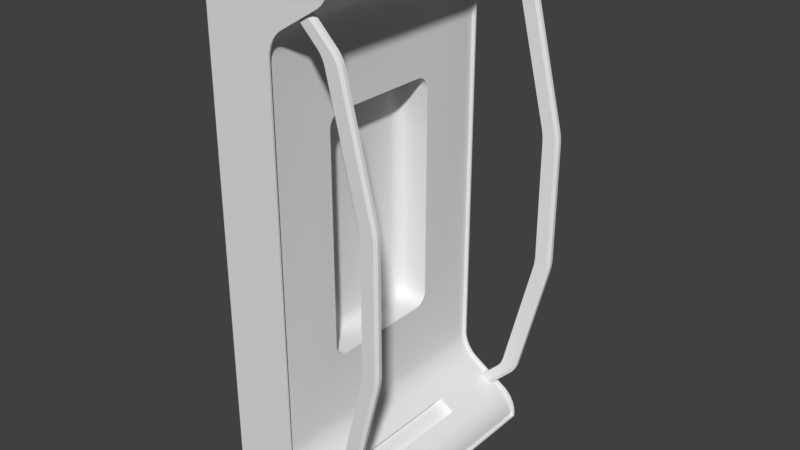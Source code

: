 # Source: LaboratoryWall.blend  (saved by Blender 2.78.0; exported with 4.5.12 LTS)
import bpy
from mathutils import Matrix  # noqa: F401  (used for matrix-valued properties, if any)

bpy.ops.wm.read_factory_settings(use_empty=True)
scene = bpy.context.scene
scene.name = 'Scene'

# ---- collections
col_collection_1 = bpy.data.collections.new('Collection 1'); scene.collection.children.link(col_collection_1)

# ---- materials (node trees are filled in below, after node groups)
mat_material = bpy.data.materials.new('Material')
mat_material.alpha_threshold = 0.0
mat_material.use_transparent_shadow = False
mat_material.roughness = 0.5
mat_material.line_color = (0.0, 0.0, 0.0, 1.0)

# ---- material node trees

# ---- world
world_world = bpy.data.worlds.new('World'); scene.world = world_world
world_world.color = (0.05088, 0.05088, 0.05088)
world_world.use_sun_shadow = False
world_world.sun_shadow_jitter_overblur = 0.0
world_world.cycles.sampling_method = 'MANUAL'

# ---- meshes
me_cube_002 = bpy.data.meshes.new('Cube.002')
me_cube_002.from_pydata([(-1.1, 0.1, -4.0), (-0.8293, 0.05, -4.0), (-0.8293, -0.05, -4.0), (-1.1, -0.1, -4.0), (-0.8293, 0.05, 4.0), (-1.1, 0.1, 4.0), (-1.1, -0.1, 4.0), (-0.8293, -0.05, 4.0), (0.65, -0.05, 0.901), (0.6245, -0.05, 1.108), (0.5, -0.1, 1.0), (0.6481, -0.05, 0.9491), (0.6425, -0.05, 1.005), (0.6343, -0.05, 1.061), (0.6245, 0.05, 1.108), (0.65, 0.05, 0.901), (0.5, 0.1, 1.0), (0.6343, 0.05, 1.061), (0.6425, 0.05, 1.005), (0.6481, 0.05, 0.9491), (0.3757, -0.1, 1.097), (0.4, -0.1, 0.9), (0.4999, -0.1, 1.0), (0.385, -0.1, 1.052), (0.3929, -0.1, 0.9991), (0.3982, -0.1, 0.9457), (0.4, 0.1, 0.9), (0.3757, 0.1, 1.097), (0.4999, 0.1, 1.0), (0.3982, 0.1, 0.9457), (0.3929, 0.1, 0.9991), (0.385, 0.1, 1.052), (0.06619, 0.05, 3.105), (0.1722, 0.05, 2.917), (0.0, 0.1, 3.0), (0.09855, 0.05, 3.066), (0.13, 0.05, 3.017), (0.1558, 0.05, 2.965), (-0.07575, 0.1, 2.903), (-0.1707, 0.1, 3.071), (0.0, 0.1, 3.0), (-0.09041, 0.1, 2.945), (-0.1136, 0.1, 2.992), (-0.1418, 0.1, 3.036), (-0.1707, -0.1, 3.071), (-0.07575, -0.1, 2.903), (0.0, -0.1, 3.0), (-0.1418, -0.1, 3.036), (-0.1136, -0.1, 2.992), (-0.09041, -0.1, 2.945), (0.1722, -0.05, 2.917), (0.06619, -0.05, 3.105), (0.0, -0.1, 3.0), (0.1558, -0.05, 2.965), (0.13, -0.05, 3.017), (0.09855, -0.05, 3.066), (0.4, -0.1, -0.9), (0.3757, -0.1, -1.097), (0.5, -0.1, -1.0), (0.3982, -0.1, -0.9457), (0.3929, -0.1, -0.9991), (0.385, -0.1, -1.052), (0.3757, 0.1, -1.097), (0.4, 0.1, -0.9), (0.5, 0.1, -1.0), (0.385, 0.1, -1.052), (0.3929, 0.1, -0.9991), (0.3982, 0.1, -0.9457), (0.6245, -0.05, -1.108), (0.65, -0.05, -0.901), (0.5, -0.1, -1.0), (0.6343, -0.05, -1.061), (0.6425, -0.05, -1.005), (0.6481, -0.05, -0.9491), (0.65, 0.05, -0.901), (0.6245, 0.05, -1.108), (0.5, 0.1, -1.0), (0.6481, 0.05, -0.9491), (0.6425, 0.05, -1.005), (0.6343, 0.05, -1.061), (-0.1707, 0.1, -3.071), (-0.07575, 0.1, -2.903), (0.0, 0.1, -3.0), (-0.1418, 0.1, -3.036), (-0.1136, 0.1, -2.992), (-0.09041, 0.1, -2.945), (0.1722, 0.05, -2.917), (0.06619, 0.05, -3.105), (0.0, 0.1, -3.0), (0.1558, 0.05, -2.965), (0.13, 0.05, -3.017), (0.09855, 0.05, -3.066), (0.06619, -0.05, -3.105), (0.1722, -0.05, -2.917), (0.0, -0.1, -3.0), (0.09855, -0.05, -3.066), (0.13, -0.05, -3.017), (0.1558, -0.05, -2.965), (-0.07575, -0.1, -2.903), (-0.1707, -0.1, -3.071), (0.0, -0.1, -3.0), (-0.09041, -0.1, -2.945), (-0.1136, -0.1, -2.992), (-0.1418, -0.1, -3.036), (-0.9, -0.1, -4.0), (-0.9, 0.1, -4.0), (-0.9, 0.1, 4.0), (-0.9, -0.1, 4.0), (0.6, -0.1, 0.9), (0.5982, -0.1, 0.9457), (0.5929, -0.1, 0.9991), (0.585, -0.1, 1.052), (0.5757, -0.1, 1.097), (0.5757, 0.1, 1.097), (0.585, 0.1, 1.052), (0.5929, 0.1, 0.9991), (0.5982, 0.1, 0.9457), (0.6, 0.1, 0.9), (0.02929, 0.1, 3.071), (0.0582, 0.1, 3.036), (0.08639, 0.1, 2.992), (0.1096, 0.1, 2.945), (0.1243, 0.1, 2.903), (0.1243, -0.1, 2.903), (0.1096, -0.1, 2.945), (0.08639, -0.1, 2.992), (0.0582, -0.1, 3.036), (0.02929, -0.1, 3.071), (0.5757, -0.1, -1.097), (0.585, -0.1, -1.052), (0.5929, -0.1, -0.9991), (0.5982, -0.1, -0.9457), (0.6, -0.1, -0.9), (0.6, 0.1, -0.9), (0.5982, 0.1, -0.9457), (0.5929, 0.1, -0.9991), (0.585, 0.1, -1.052), (0.5757, 0.1, -1.097), (0.1243, 0.1, -2.903), (0.1096, 0.1, -2.945), (0.08639, 0.1, -2.992), (0.0582, 0.1, -3.036), (0.02929, 0.1, -3.071), (0.02929, -0.1, -3.071), (0.0582, -0.1, -3.036), (0.08639, -0.1, -2.992), (0.1096, -0.1, -2.945), (0.1243, -0.1, -2.903), (-0.9, 0.1, -4.0), (-0.9, 0.1, -4.0), (-1.1, 0.1, -4.0), (-1.1, 0.1, -4.0), (-1.1, -0.1, -4.0), (-1.1, -0.1, -4.0), (-0.9, -0.1, -4.0), (-0.9, -0.1, -4.0), (-1.1, 0.1, 4.0), (-1.1, 0.1, 4.0), (-0.9, 0.1, 4.0), (-0.9, 0.1, 4.0), (-1.1, -0.1, 4.0), (-1.1, -0.1, 4.0), (-0.9, -0.1, 4.0), (-0.9, -0.1, 4.0), (0.6, -0.1, 0.9), (0.5982, -0.1, 0.9457), (0.5929, -0.1, 0.9991), (0.585, -0.1, 1.052), (0.5757, -0.1, 1.097), (0.5757, 0.1, 1.097), (0.585, 0.1, 1.052), (0.5929, 0.1, 0.9991), (0.5982, 0.1, 0.9457), (0.6, 0.1, 0.9), (0.3757, -0.1, 1.097), (0.385, -0.1, 1.052), (0.3929, -0.1, 0.9991), (0.3982, -0.1, 0.9457), (0.4, -0.1, 0.9), (0.4, 0.1, 0.9), (0.3982, 0.1, 0.9457), (0.3929, 0.1, 0.9991), (0.385, 0.1, 1.052), (0.3757, 0.1, 1.097), (0.02929, 0.1, 3.071), (0.0582, 0.1, 3.036), (0.08639, 0.1, 2.992), (0.1096, 0.1, 2.945), (0.1243, 0.1, 2.903), (-0.07575, 0.1, 2.903), (-0.09041, 0.1, 2.945), (-0.1136, 0.1, 2.992), (-0.1418, 0.1, 3.036), (-0.1707, 0.1, 3.071), (-0.1707, -0.1, 3.071), (-0.1418, -0.1, 3.036), (-0.1136, -0.1, 2.992), (-0.09041, -0.1, 2.945), (-0.07575, -0.1, 2.903), (0.1243, -0.1, 2.903), (0.1096, -0.1, 2.945), (0.08639, -0.1, 2.992), (0.0582, -0.1, 3.036), (0.02929, -0.1, 3.071), (0.4, -0.1, -0.9), (0.3982, -0.1, -0.9457), (0.3929, -0.1, -0.9991), (0.385, -0.1, -1.052), (0.3757, -0.1, -1.097), (0.3757, 0.1, -1.097), (0.385, 0.1, -1.052), (0.3929, 0.1, -0.9991), (0.3982, 0.1, -0.9457), (0.4, 0.1, -0.9), (0.5757, -0.1, -1.097), (0.585, -0.1, -1.052), (0.5929, -0.1, -0.9991), (0.5982, -0.1, -0.9457), (0.6, -0.1, -0.9), (0.6, 0.1, -0.9), (0.5982, 0.1, -0.9457), (0.5929, 0.1, -0.9991), (0.585, 0.1, -1.052), (0.5757, 0.1, -1.097), (-0.1707, 0.1, -3.071), (-0.1418, 0.1, -3.036), (-0.1136, 0.1, -2.992), (-0.09041, 0.1, -2.945), (-0.07575, 0.1, -2.903), (0.1243, 0.1, -2.903), (0.1096, 0.1, -2.945), (0.08639, 0.1, -2.992), (0.0582, 0.1, -3.036), (0.02929, 0.1, -3.071), (0.02929, -0.1, -3.071), (0.0582, -0.1, -3.036), (0.08639, -0.1, -2.992), (0.1096, -0.1, -2.945), (0.1243, -0.1, -2.903), (-0.07575, -0.1, -2.903), (-0.09041, -0.1, -2.945), (-0.1136, -0.1, -2.992), (-0.1418, -0.1, -3.036), (-0.1707, -0.1, -3.071), (-0.8293, -0.05, -4.0), (-0.8293, -0.05, -4.0), (-0.8293, 0.05, -4.0), (-0.8293, 0.05, -4.0), (-0.8293, 0.05, 4.0), (-0.8293, 0.05, 4.0), (-0.8293, -0.05, 4.0), (-0.8293, -0.05, 4.0), (0.65, -0.05, 0.901), (0.6481, -0.05, 0.9491), (0.6425, -0.05, 1.005), (0.6343, -0.05, 1.061), (0.6245, -0.05, 1.108), (0.6245, 0.05, 1.108), (0.6343, 0.05, 1.061), (0.6425, 0.05, 1.005), (0.6481, 0.05, 0.9491), (0.65, 0.05, 0.901), (0.06619, 0.05, 3.105), (0.09855, 0.05, 3.066), (0.13, 0.05, 3.017), (0.1558, 0.05, 2.965), (0.1722, 0.05, 2.917), (0.1722, -0.05, 2.917), (0.1558, -0.05, 2.965), (0.13, -0.05, 3.017), (0.09855, -0.05, 3.066), (0.06619, -0.05, 3.105), (0.6245, -0.05, -1.108), (0.6343, -0.05, -1.061), (0.6425, -0.05, -1.005), (0.6481, -0.05, -0.9491), (0.65, -0.05, -0.901), (0.65, 0.05, -0.901), (0.6481, 0.05, -0.9491), (0.6425, 0.05, -1.005), (0.6343, 0.05, -1.061), (0.6245, 0.05, -1.108), (0.1722, 0.05, -2.917), (0.1558, 0.05, -2.965), (0.13, 0.05, -3.017), (0.09855, 0.05, -3.066), (0.06619, 0.05, -3.105), (0.06619, -0.05, -3.105), (0.09855, -0.05, -3.066), (0.13, -0.05, -3.017), (0.1558, -0.05, -2.965), (0.1722, -0.05, -2.917)], [], [(52, 203, 162, 161, 194, 46), (64, 213, 179, 28, 16, 173, 219, 76), (44, 160, 157, 39), (62, 81, 98, 57), (150, 148, 154, 152), (70, 218, 164, 10, 22, 178, 204, 58), (56, 21, 26, 63), (100, 243, 153, 155, 234, 94), (272, 291, 282, 281), (58, 208, 239, 100, 94, 238, 214, 70), (76, 223, 229, 88, 82, 228, 209, 64), (158, 156, 6, 163), (257, 266, 267, 256), (20, 45, 38, 27), (10, 168, 199, 52, 46, 198, 174, 22), (28, 183, 189, 40, 34, 188, 169, 16), (164, 165, 10), (165, 166, 10), (166, 167, 10), (167, 168, 10), (169, 170, 16), (170, 171, 16), (171, 172, 16), (172, 173, 16), (257, 256, 255, 258), (258, 255, 254, 259), (259, 254, 253, 260), (260, 253, 252, 261), (262, 248, 250, 271), (174, 175, 22), (175, 176, 22), (176, 177, 22), (177, 178, 22), (179, 180, 28), (180, 181, 28), (181, 182, 28), (182, 183, 28), (20, 27, 31, 23), (23, 31, 30, 24), (24, 30, 29, 25), (25, 29, 26, 21), (287, 244, 246, 286), (184, 185, 34), (185, 186, 34), (186, 187, 34), (187, 188, 34), (189, 190, 40), (190, 191, 40), (191, 192, 40), (192, 193, 40), (194, 195, 46), (195, 196, 46), (196, 197, 46), (197, 198, 46), (199, 200, 52), (200, 201, 52), (201, 202, 52), (202, 203, 52), (44, 39, 43, 47), (47, 43, 42, 48), (48, 42, 41, 49), (49, 41, 38, 45), (262, 271, 270, 263), (263, 270, 269, 264), (264, 269, 268, 265), (265, 268, 267, 266), (40, 193, 5, 159, 184, 34), (204, 205, 58), (205, 206, 58), (206, 207, 58), (207, 208, 58), (209, 210, 64), (210, 211, 64), (211, 212, 64), (212, 213, 64), (62, 57, 61, 65), (65, 61, 60, 66), (66, 60, 59, 67), (67, 59, 56, 63), (80, 151, 3, 99), (214, 215, 70), (215, 216, 70), (216, 217, 70), (217, 218, 70), (219, 220, 76), (220, 221, 76), (221, 222, 76), (222, 223, 76), (272, 281, 280, 273), (273, 280, 279, 274), (274, 279, 278, 275), (275, 278, 277, 276), (277, 261, 252, 276), (224, 225, 82), (225, 226, 82), (226, 227, 82), (227, 228, 82), (229, 230, 88), (230, 231, 88), (231, 232, 88), (232, 233, 88), (234, 235, 94), (235, 236, 94), (236, 237, 94), (237, 238, 94), (239, 240, 100), (240, 241, 100), (241, 242, 100), (242, 243, 100), (287, 286, 285, 288), (288, 285, 284, 289), (289, 284, 283, 290), (290, 283, 282, 291), (80, 99, 103, 83), (83, 103, 102, 84), (84, 102, 101, 85), (85, 101, 98, 81), (88, 233, 149, 0, 224, 82), (247, 245, 154, 148), (251, 249, 158, 163), (8, 11, 109, 108), (11, 12, 110, 109), (12, 13, 111, 110), (13, 9, 112, 111), (14, 17, 114, 113), (17, 18, 115, 114), (18, 19, 116, 115), (19, 15, 117, 116), (32, 35, 119, 118), (35, 36, 120, 119), (36, 37, 121, 120), (37, 33, 122, 121), (50, 53, 124, 123), (53, 54, 125, 124), (54, 55, 126, 125), (55, 51, 127, 126), (4, 32, 118, 106), (33, 14, 113, 122), (9, 50, 123, 112), (51, 7, 107, 127), (68, 71, 129, 128), (71, 72, 130, 129), (72, 73, 131, 130), (73, 69, 132, 131), (74, 77, 134, 133), (77, 78, 135, 134), (78, 79, 136, 135), (79, 75, 137, 136), (15, 74, 133, 117), (69, 8, 108, 132), (86, 89, 139, 138), (89, 90, 140, 139), (90, 91, 141, 140), (91, 87, 142, 141), (92, 95, 144, 143), (95, 96, 145, 144), (96, 97, 146, 145), (97, 93, 147, 146), (87, 1, 105, 142), (75, 86, 138, 137), (2, 92, 143, 104), (93, 68, 128, 147)])
me_cube_002.polygons.foreach_set('use_smooth', [True] * 162)
me_cube_002.use_remesh_preserve_volume = False
me_cube_002.use_remesh_preserve_attributes = False
me_cube_002.use_mirror_vertex_groups = False
me_cube_002.update()
me_cube_001 = bpy.data.meshes.new('Cube.001')
me_cube_001.from_pydata([(-1.1, 0.1, -4.0), (-0.8293, 0.05, -4.0), (-0.8293, -0.05, -4.0), (-1.1, -0.1, -4.0), (-0.8293, 0.05, 4.0), (-1.1, 0.1, 4.0), (-1.1, -0.1, 4.0), (-0.8293, -0.05, 4.0), (0.65, -0.05, 0.901), (0.6245, -0.05, 1.108), (0.5, -0.1, 1.0), (0.6481, -0.05, 0.9491), (0.6425, -0.05, 1.005), (0.6343, -0.05, 1.061), (0.6245, 0.05, 1.108), (0.65, 0.05, 0.901), (0.5, 0.1, 1.0), (0.6343, 0.05, 1.061), (0.6425, 0.05, 1.005), (0.6481, 0.05, 0.9491), (0.3757, -0.1, 1.097), (0.4, -0.1, 0.9), (0.4999, -0.1, 1.0), (0.385, -0.1, 1.052), (0.3929, -0.1, 0.9991), (0.3982, -0.1, 0.9457), (0.4, 0.1, 0.9), (0.3757, 0.1, 1.097), (0.4999, 0.1, 1.0), (0.3982, 0.1, 0.9457), (0.3929, 0.1, 0.9991), (0.385, 0.1, 1.052), (0.06619, 0.05, 3.105), (0.1722, 0.05, 2.917), (0.0, 0.1, 3.0), (0.09855, 0.05, 3.066), (0.13, 0.05, 3.017), (0.1558, 0.05, 2.965), (-0.07575, 0.1, 2.903), (-0.1707, 0.1, 3.071), (0.0, 0.1, 3.0), (-0.09041, 0.1, 2.945), (-0.1136, 0.1, 2.992), (-0.1418, 0.1, 3.036), (-0.1707, -0.1, 3.071), (-0.07575, -0.1, 2.903), (0.0, -0.1, 3.0), (-0.1418, -0.1, 3.036), (-0.1136, -0.1, 2.992), (-0.09041, -0.1, 2.945), (0.1722, -0.05, 2.917), (0.06619, -0.05, 3.105), (0.0, -0.1, 3.0), (0.1558, -0.05, 2.965), (0.13, -0.05, 3.017), (0.09855, -0.05, 3.066), (0.4, -0.1, -0.9), (0.3757, -0.1, -1.097), (0.5, -0.1, -1.0), (0.3982, -0.1, -0.9457), (0.3929, -0.1, -0.9991), (0.385, -0.1, -1.052), (0.3757, 0.1, -1.097), (0.4, 0.1, -0.9), (0.5, 0.1, -1.0), (0.385, 0.1, -1.052), (0.3929, 0.1, -0.9991), (0.3982, 0.1, -0.9457), (0.6245, -0.05, -1.108), (0.65, -0.05, -0.901), (0.5, -0.1, -1.0), (0.6343, -0.05, -1.061), (0.6425, -0.05, -1.005), (0.6481, -0.05, -0.9491), (0.65, 0.05, -0.901), (0.6245, 0.05, -1.108), (0.5, 0.1, -1.0), (0.6481, 0.05, -0.9491), (0.6425, 0.05, -1.005), (0.6343, 0.05, -1.061), (-0.1707, 0.1, -3.071), (-0.07575, 0.1, -2.903), (0.0, 0.1, -3.0), (-0.1418, 0.1, -3.036), (-0.1136, 0.1, -2.992), (-0.09041, 0.1, -2.945), (0.1722, 0.05, -2.917), (0.06619, 0.05, -3.105), (0.0, 0.1, -3.0), (0.1558, 0.05, -2.965), (0.13, 0.05, -3.017), (0.09855, 0.05, -3.066), (0.06619, -0.05, -3.105), (0.1722, -0.05, -2.917), (0.0, -0.1, -3.0), (0.09855, -0.05, -3.066), (0.13, -0.05, -3.017), (0.1558, -0.05, -2.965), (-0.07575, -0.1, -2.903), (-0.1707, -0.1, -3.071), (0.0, -0.1, -3.0), (-0.09041, -0.1, -2.945), (-0.1136, -0.1, -2.992), (-0.1418, -0.1, -3.036), (-0.9, -0.1, -4.0), (-0.9, 0.1, -4.0), (-0.9, 0.1, 4.0), (-0.9, -0.1, 4.0), (0.6, -0.1, 0.9), (0.5982, -0.1, 0.9457), (0.5929, -0.1, 0.9991), (0.585, -0.1, 1.052), (0.5757, -0.1, 1.097), (0.5757, 0.1, 1.097), (0.585, 0.1, 1.052), (0.5929, 0.1, 0.9991), (0.5982, 0.1, 0.9457), (0.6, 0.1, 0.9), (0.02929, 0.1, 3.071), (0.0582, 0.1, 3.036), (0.08639, 0.1, 2.992), (0.1096, 0.1, 2.945), (0.1243, 0.1, 2.903), (0.1243, -0.1, 2.903), (0.1096, -0.1, 2.945), (0.08639, -0.1, 2.992), (0.0582, -0.1, 3.036), (0.02929, -0.1, 3.071), (0.5757, -0.1, -1.097), (0.585, -0.1, -1.052), (0.5929, -0.1, -0.9991), (0.5982, -0.1, -0.9457), (0.6, -0.1, -0.9), (0.6, 0.1, -0.9), (0.5982, 0.1, -0.9457), (0.5929, 0.1, -0.9991), (0.585, 0.1, -1.052), (0.5757, 0.1, -1.097), (0.1243, 0.1, -2.903), (0.1096, 0.1, -2.945), (0.08639, 0.1, -2.992), (0.0582, 0.1, -3.036), (0.02929, 0.1, -3.071), (0.02929, -0.1, -3.071), (0.0582, -0.1, -3.036), (0.08639, -0.1, -2.992), (0.1096, -0.1, -2.945), (0.1243, -0.1, -2.903), (-0.9, 0.1, -4.0), (-0.9, 0.1, -4.0), (-1.1, 0.1, -4.0), (-1.1, 0.1, -4.0), (-1.1, -0.1, -4.0), (-1.1, -0.1, -4.0), (-0.9, -0.1, -4.0), (-0.9, -0.1, -4.0), (-1.1, 0.1, 4.0), (-1.1, 0.1, 4.0), (-0.9, 0.1, 4.0), (-0.9, 0.1, 4.0), (-1.1, -0.1, 4.0), (-1.1, -0.1, 4.0), (-0.9, -0.1, 4.0), (-0.9, -0.1, 4.0), (0.6, -0.1, 0.9), (0.5982, -0.1, 0.9457), (0.5929, -0.1, 0.9991), (0.585, -0.1, 1.052), (0.5757, -0.1, 1.097), (0.5757, 0.1, 1.097), (0.585, 0.1, 1.052), (0.5929, 0.1, 0.9991), (0.5982, 0.1, 0.9457), (0.6, 0.1, 0.9), (0.3757, -0.1, 1.097), (0.385, -0.1, 1.052), (0.3929, -0.1, 0.9991), (0.3982, -0.1, 0.9457), (0.4, -0.1, 0.9), (0.4, 0.1, 0.9), (0.3982, 0.1, 0.9457), (0.3929, 0.1, 0.9991), (0.385, 0.1, 1.052), (0.3757, 0.1, 1.097), (0.02929, 0.1, 3.071), (0.0582, 0.1, 3.036), (0.08639, 0.1, 2.992), (0.1096, 0.1, 2.945), (0.1243, 0.1, 2.903), (-0.07575, 0.1, 2.903), (-0.09041, 0.1, 2.945), (-0.1136, 0.1, 2.992), (-0.1418, 0.1, 3.036), (-0.1707, 0.1, 3.071), (-0.1707, -0.1, 3.071), (-0.1418, -0.1, 3.036), (-0.1136, -0.1, 2.992), (-0.09041, -0.1, 2.945), (-0.07575, -0.1, 2.903), (0.1243, -0.1, 2.903), (0.1096, -0.1, 2.945), (0.08639, -0.1, 2.992), (0.0582, -0.1, 3.036), (0.02929, -0.1, 3.071), (0.4, -0.1, -0.9), (0.3982, -0.1, -0.9457), (0.3929, -0.1, -0.9991), (0.385, -0.1, -1.052), (0.3757, -0.1, -1.097), (0.3757, 0.1, -1.097), (0.385, 0.1, -1.052), (0.3929, 0.1, -0.9991), (0.3982, 0.1, -0.9457), (0.4, 0.1, -0.9), (0.5757, -0.1, -1.097), (0.585, -0.1, -1.052), (0.5929, -0.1, -0.9991), (0.5982, -0.1, -0.9457), (0.6, -0.1, -0.9), (0.6, 0.1, -0.9), (0.5982, 0.1, -0.9457), (0.5929, 0.1, -0.9991), (0.585, 0.1, -1.052), (0.5757, 0.1, -1.097), (-0.1707, 0.1, -3.071), (-0.1418, 0.1, -3.036), (-0.1136, 0.1, -2.992), (-0.09041, 0.1, -2.945), (-0.07575, 0.1, -2.903), (0.1243, 0.1, -2.903), (0.1096, 0.1, -2.945), (0.08639, 0.1, -2.992), (0.0582, 0.1, -3.036), (0.02929, 0.1, -3.071), (0.02929, -0.1, -3.071), (0.0582, -0.1, -3.036), (0.08639, -0.1, -2.992), (0.1096, -0.1, -2.945), (0.1243, -0.1, -2.903), (-0.07575, -0.1, -2.903), (-0.09041, -0.1, -2.945), (-0.1136, -0.1, -2.992), (-0.1418, -0.1, -3.036), (-0.1707, -0.1, -3.071), (-0.8293, -0.05, -4.0), (-0.8293, -0.05, -4.0), (-0.8293, 0.05, -4.0), (-0.8293, 0.05, -4.0), (-0.8293, 0.05, 4.0), (-0.8293, 0.05, 4.0), (-0.8293, -0.05, 4.0), (-0.8293, -0.05, 4.0), (0.65, -0.05, 0.901), (0.6481, -0.05, 0.9491), (0.6425, -0.05, 1.005), (0.6343, -0.05, 1.061), (0.6245, -0.05, 1.108), (0.6245, 0.05, 1.108), (0.6343, 0.05, 1.061), (0.6425, 0.05, 1.005), (0.6481, 0.05, 0.9491), (0.65, 0.05, 0.901), (0.06619, 0.05, 3.105), (0.09855, 0.05, 3.066), (0.13, 0.05, 3.017), (0.1558, 0.05, 2.965), (0.1722, 0.05, 2.917), (0.1722, -0.05, 2.917), (0.1558, -0.05, 2.965), (0.13, -0.05, 3.017), (0.09855, -0.05, 3.066), (0.06619, -0.05, 3.105), (0.6245, -0.05, -1.108), (0.6343, -0.05, -1.061), (0.6425, -0.05, -1.005), (0.6481, -0.05, -0.9491), (0.65, -0.05, -0.901), (0.65, 0.05, -0.901), (0.6481, 0.05, -0.9491), (0.6425, 0.05, -1.005), (0.6343, 0.05, -1.061), (0.6245, 0.05, -1.108), (0.1722, 0.05, -2.917), (0.1558, 0.05, -2.965), (0.13, 0.05, -3.017), (0.09855, 0.05, -3.066), (0.06619, 0.05, -3.105), (0.06619, -0.05, -3.105), (0.09855, -0.05, -3.066), (0.13, -0.05, -3.017), (0.1558, -0.05, -2.965), (0.1722, -0.05, -2.917)], [], [(52, 203, 162, 161, 194, 46), (64, 213, 179, 28, 16, 173, 219, 76), (44, 160, 157, 39), (62, 81, 98, 57), (150, 148, 154, 152), (70, 218, 164, 10, 22, 178, 204, 58), (56, 21, 26, 63), (100, 243, 153, 155, 234, 94), (272, 291, 282, 281), (58, 208, 239, 100, 94, 238, 214, 70), (76, 223, 229, 88, 82, 228, 209, 64), (158, 156, 6, 163), (257, 266, 267, 256), (20, 45, 38, 27), (10, 168, 199, 52, 46, 198, 174, 22), (28, 183, 189, 40, 34, 188, 169, 16), (164, 165, 10), (165, 166, 10), (166, 167, 10), (167, 168, 10), (169, 170, 16), (170, 171, 16), (171, 172, 16), (172, 173, 16), (257, 256, 255, 258), (258, 255, 254, 259), (259, 254, 253, 260), (260, 253, 252, 261), (262, 248, 250, 271), (174, 175, 22), (175, 176, 22), (176, 177, 22), (177, 178, 22), (179, 180, 28), (180, 181, 28), (181, 182, 28), (182, 183, 28), (20, 27, 31, 23), (23, 31, 30, 24), (24, 30, 29, 25), (25, 29, 26, 21), (287, 244, 246, 286), (184, 185, 34), (185, 186, 34), (186, 187, 34), (187, 188, 34), (189, 190, 40), (190, 191, 40), (191, 192, 40), (192, 193, 40), (194, 195, 46), (195, 196, 46), (196, 197, 46), (197, 198, 46), (199, 200, 52), (200, 201, 52), (201, 202, 52), (202, 203, 52), (44, 39, 43, 47), (47, 43, 42, 48), (48, 42, 41, 49), (49, 41, 38, 45), (262, 271, 270, 263), (263, 270, 269, 264), (264, 269, 268, 265), (265, 268, 267, 266), (40, 193, 5, 159, 184, 34), (204, 205, 58), (205, 206, 58), (206, 207, 58), (207, 208, 58), (209, 210, 64), (210, 211, 64), (211, 212, 64), (212, 213, 64), (62, 57, 61, 65), (65, 61, 60, 66), (66, 60, 59, 67), (67, 59, 56, 63), (80, 151, 3, 99), (214, 215, 70), (215, 216, 70), (216, 217, 70), (217, 218, 70), (219, 220, 76), (220, 221, 76), (221, 222, 76), (222, 223, 76), (272, 281, 280, 273), (273, 280, 279, 274), (274, 279, 278, 275), (275, 278, 277, 276), (277, 261, 252, 276), (224, 225, 82), (225, 226, 82), (226, 227, 82), (227, 228, 82), (229, 230, 88), (230, 231, 88), (231, 232, 88), (232, 233, 88), (234, 235, 94), (235, 236, 94), (236, 237, 94), (237, 238, 94), (239, 240, 100), (240, 241, 100), (241, 242, 100), (242, 243, 100), (287, 286, 285, 288), (288, 285, 284, 289), (289, 284, 283, 290), (290, 283, 282, 291), (80, 99, 103, 83), (83, 103, 102, 84), (84, 102, 101, 85), (85, 101, 98, 81), (88, 233, 149, 0, 224, 82), (247, 245, 154, 148), (251, 249, 158, 163), (8, 11, 109, 108), (11, 12, 110, 109), (12, 13, 111, 110), (13, 9, 112, 111), (14, 17, 114, 113), (17, 18, 115, 114), (18, 19, 116, 115), (19, 15, 117, 116), (32, 35, 119, 118), (35, 36, 120, 119), (36, 37, 121, 120), (37, 33, 122, 121), (50, 53, 124, 123), (53, 54, 125, 124), (54, 55, 126, 125), (55, 51, 127, 126), (4, 32, 118, 106), (33, 14, 113, 122), (9, 50, 123, 112), (51, 7, 107, 127), (68, 71, 129, 128), (71, 72, 130, 129), (72, 73, 131, 130), (73, 69, 132, 131), (74, 77, 134, 133), (77, 78, 135, 134), (78, 79, 136, 135), (79, 75, 137, 136), (15, 74, 133, 117), (69, 8, 108, 132), (86, 89, 139, 138), (89, 90, 140, 139), (90, 91, 141, 140), (91, 87, 142, 141), (92, 95, 144, 143), (95, 96, 145, 144), (96, 97, 146, 145), (97, 93, 147, 146), (87, 1, 105, 142), (75, 86, 138, 137), (2, 92, 143, 104), (93, 68, 128, 147)])
me_cube_001.polygons.foreach_set('use_smooth', [True] * 162)
me_cube_001.use_remesh_preserve_volume = False
me_cube_001.use_remesh_preserve_attributes = False
me_cube_001.use_mirror_vertex_groups = False
me_cube_001.update()
me_cube = bpy.data.meshes.new('Cube')
me_cube.from_pydata([(1.0, 1.975, -3.975), (1.0, -1.975, -3.975), (-1.0, -2.0, -4.0), (-1.0, 2.0, -4.0), (1.0, 1.975, 3.975), (1.0, -1.975, 3.975), (-1.0, -2.0, 4.0), (-1.0, 2.0, 4.0), (-1.0, -2.0, -3.667), (-1.0, -2.0, 3.667), (-1.0, 2.0, -3.667), (-1.0, 2.0, 3.667), (-1.0, -2.0, -3.056), (-1.0, -2.0, 3.056), (-1.0, 2.0, -3.056), (-1.0, 2.0, 3.056), (0.7867, 1.975, -3.536), (1.0, 1.975, -3.917), (0.75, 2.0, -3.667), (0.8526, 1.975, -3.589), (0.9121, 1.975, -3.661), (0.9593, 1.975, -3.745), (0.9896, 1.975, -3.833), (1.0, 1.975, 3.917), (0.7867, 1.975, 3.536), (0.75, 2.0, 3.667), (0.9896, 1.975, 3.833), (0.9593, 1.975, 3.745), (0.9121, 1.975, 3.661), (0.8526, 1.975, 3.589), (1.0, -1.975, -3.917), (0.7867, -1.975, -3.536), (0.75, -2.0, -3.667), (0.9896, -1.975, -3.833), (0.9593, -1.975, -3.745), (0.9121, -1.975, -3.661), (0.8526, -1.975, -3.589), (0.7867, -1.975, 3.536), (1.0, -1.975, 3.917), (0.75, -2.0, 3.667), (0.8526, -1.975, 3.589), (0.9121, -1.975, 3.661), (0.9593, -1.975, 3.745), (0.9896, -1.975, 3.833), (1.212e-07, 1.975, -2.806), (0.2133, 1.975, -3.186), (-0.25, 2.0, -3.056), (0.01044, 1.975, -2.889), (0.04074, 1.975, -2.977), (0.08793, 1.975, -3.062), (0.1474, 1.975, -3.133), (0.2133, 1.975, 3.186), (2.301e-07, 1.975, 2.806), (-0.25, 2.0, 3.056), (0.1474, 1.975, 3.133), (0.08793, 1.975, 3.062), (0.04074, 1.975, 2.977), (0.01044, 1.975, 2.889), (0.2133, -1.975, -3.186), (-2.976e-07, -1.975, -2.806), (-0.25, -2.0, -3.056), (0.1474, -1.975, -3.133), (0.08793, -1.975, -3.062), (0.04074, -1.975, -2.977), (0.01044, -1.975, -2.889), (-3.518e-07, -1.975, 2.806), (0.2133, -1.975, 3.186), (-0.25, -2.0, 3.056), (0.01044, -1.975, 2.889), (0.04074, -1.975, 2.977), (0.08793, -1.975, 3.062), (0.1474, -1.975, 3.133), (1.0, 2.0, -4.0), (1.0, -2.0, -4.0), (1.0, 2.0, 4.0), (1.0, -2.0, 4.0), (0.7867, 2.0, -3.536), (0.8526, 2.0, -3.589), (0.9121, 2.0, -3.661), (0.9593, 2.0, -3.745), (0.9896, 2.0, -3.833), (1.0, 2.0, -3.917), (1.0, 2.0, 3.917), (0.9896, 2.0, 3.833), (0.9593, 2.0, 3.745), (0.9121, 2.0, 3.661), (0.8526, 2.0, 3.589), (0.7867, 2.0, 3.536), (1.0, -2.0, -3.917), (0.9896, -2.0, -3.833), (0.9593, -2.0, -3.745), (0.9121, -2.0, -3.661), (0.8526, -2.0, -3.589), (0.7867, -2.0, -3.536), (0.7867, -2.0, 3.536), (0.8526, -2.0, 3.589), (0.9121, -2.0, 3.661), (0.9593, -2.0, 3.745), (0.9896, -2.0, 3.833), (1.0, -2.0, 3.917), (1.241e-07, 2.0, -2.806), (0.01044, 2.0, -2.889), (0.04074, 2.0, -2.977), (0.08793, 2.0, -3.062), (0.1474, 2.0, -3.133), (0.2133, 2.0, -3.186), (0.2133, 2.0, 3.186), (0.1474, 2.0, 3.133), (0.08793, 2.0, 3.062), (0.04074, 2.0, 2.977), (0.01044, 2.0, 2.889), (2.335e-07, 2.0, 2.806), (0.2133, -2.0, -3.186), (0.1474, -2.0, -3.133), (0.08793, -2.0, -3.062), (0.04074, -2.0, -2.977), (0.01044, -2.0, -2.889), (-3.005e-07, -2.0, -2.806), (-3.552e-07, -2.0, 2.806), (0.01044, -2.0, 2.889), (0.04074, -2.0, 2.977), (0.08793, -2.0, 3.062), (0.1474, -2.0, 3.133), (0.2133, -2.0, 3.186), (0.7867, 1.975, -3.536), (0.7867, -1.975, -3.536), (0.8526, -1.975, -3.589), (0.8526, 1.975, -3.589), (0.9121, -1.975, -3.661), (0.9121, 1.975, -3.661), (0.9593, -1.975, -3.745), (0.9593, 1.975, -3.745), (0.9896, -1.975, -3.833), (0.9896, 1.975, -3.833), (1.0, -1.975, -3.917), (1.0, 1.975, -3.917), (1.0, 1.975, 3.917), (1.0, -1.975, 3.917), (0.9896, -1.975, 3.833), (0.9896, 1.975, 3.833), (0.9593, -1.975, 3.745), (0.9593, 1.975, 3.745), (0.9121, -1.975, 3.661), (0.9121, 1.975, 3.661), (0.8526, -1.975, 3.589), (0.8526, 1.975, 3.589), (0.7867, -1.975, 3.536), (0.7867, 1.975, 3.536), (1.212e-07, 1.975, -2.806), (-2.976e-07, -1.975, -2.806), (0.01044, -1.975, -2.889), (0.01044, 1.975, -2.889), (0.04074, -1.975, -2.977), (0.04074, 1.975, -2.977), (0.08793, -1.975, -3.062), (0.08793, 1.975, -3.062), (0.1474, -1.975, -3.133), (0.1474, 1.975, -3.133), (0.2133, -1.975, -3.186), (0.2133, 1.975, -3.186), (0.2133, 1.975, 3.186), (0.2133, -1.975, 3.186), (0.1474, -1.975, 3.133), (0.1474, 1.975, 3.133), (0.08793, -1.975, 3.062), (0.08793, 1.975, 3.062), (0.04074, -1.975, 2.977), (0.04074, 1.975, 2.977), (0.01044, -1.975, 2.889), (0.01044, 1.975, 2.889), (-3.518e-07, -1.975, 2.806), (2.301e-07, 1.975, 2.806), (1.0, 1.975, -3.975), (1.0, -1.975, -3.975), (1.0, 1.975, 3.975), (1.0, -1.975, 3.975), (0.5874, 0.8875, -3.473), (0.5874, -0.8875, -3.473), (0.8176, -1.975, -3.625), (0.8176, 1.975, -3.625), (0.8708, -1.975, -3.689), (0.8708, 1.975, -3.689), (0.9136, -1.975, -3.765), (0.9136, 1.975, -3.765), (0.9408, -1.975, -3.844), (0.9408, 1.975, -3.844), (0.9501, -1.975, -3.92), (0.9501, 1.975, -3.92), (0.9501, 1.975, 3.92), (0.9501, -1.975, 3.92), (0.9408, -1.975, 3.844), (0.9408, 1.975, 3.844), (0.9136, -1.975, 3.765), (0.9136, 1.975, 3.765), (0.8708, -1.975, 3.689), (0.8708, 1.975, 3.689), (0.8176, -1.975, 3.625), (0.8176, 1.975, 3.625), (0.5874, -0.8875, 3.473), (0.5874, 0.8875, 3.473), (-0.03827, -1.975, -2.9), (-0.03827, 1.975, -2.9), (-0.004894, -1.975, -2.998), (-0.004893, 1.975, -2.998), (0.0467, -1.975, -3.09), (0.0467, 1.975, -3.09), (0.1124, -1.975, -3.169), (0.1124, 1.975, -3.169), (0.3553, -0.8875, -3.331), (0.3553, 0.8875, -3.331), (0.3553, 0.8875, 3.331), (0.3553, -0.8875, 3.331), (0.1124, -1.975, 3.169), (0.1124, 1.975, 3.169), (0.0467, -1.975, 3.09), (0.0467, 1.975, 3.09), (-0.004894, -1.975, 2.998), (-0.004893, 1.975, 2.998), (-0.03827, -1.975, 2.9), (-0.03827, 1.975, 2.9), (0.95, 1.975, -3.975), (0.95, -1.975, -3.975), (0.95, 1.975, 3.975), (0.95, -1.975, 3.975), (-0.0499, 1.975, -2.809), (-0.0499, -1.975, -2.809), (-0.0499, -1.975, 2.809), (-0.0499, 1.975, 2.809), (-0.0499, 0.975, -1.609), (-0.0499, 0.775, -1.809), (-0.0499, 1.116, -1.95), (-0.0499, 0.9652, -1.67), (-0.0499, 0.9368, -1.726), (-0.0499, 0.8926, -1.77), (-0.0499, 0.8368, -1.799), (-0.0499, -0.775, -1.809), (-0.0499, -0.975, -1.609), (-0.0499, -1.116, -1.95), (-0.0499, -0.8368, -1.799), (-0.0499, -0.8926, -1.77), (-0.0499, -0.9368, -1.726), (-0.0499, -0.9652, -1.67), (-0.0499, -0.975, 1.609), (-0.0499, -0.775, 1.809), (-0.0499, -1.116, 1.95), (-0.0499, -0.9652, 1.67), (-0.0499, -0.9368, 1.726), (-0.0499, -0.8926, 1.77), (-0.0499, -0.8368, 1.799), (-0.0499, 0.775, 1.809), (-0.0499, 0.975, 1.609), (-0.0499, 1.116, 1.95), (-0.0499, 0.8368, 1.799), (-0.0499, 0.8926, 1.77), (-0.0499, 0.9368, 1.726), (-0.0499, 0.9652, 1.67), (-0.3499, 0.775, -1.809), (-0.3499, 0.975, -1.609), (-0.5499, 0.775, -1.609), (-0.3499, 0.8365, -1.798), (-0.3499, 0.8922, -1.77), (-0.4114, 0.775, -1.798), (-0.4122, 0.8377, -1.783), (-0.4128, 0.8915, -1.762), (-0.4671, 0.775, -1.77), (-0.4662, 0.8379, -1.762), (-0.4617, 0.8868, -1.748), (-0.4114, 0.9643, -1.609), (-0.4671, 0.9363, -1.609), (-0.3499, 0.9643, -1.67), (-0.4126, 0.9492, -1.671), (-0.4664, 0.9287, -1.672), (-0.3499, 0.9363, -1.726), (-0.4128, 0.9281, -1.725), (-0.4617, 0.9147, -1.72), (-0.5392, 0.775, -1.67), (-0.5112, 0.775, -1.726), (-0.5392, 0.8365, -1.609), (-0.5241, 0.8373, -1.671), (-0.5036, 0.8379, -1.725), (-0.5112, 0.8922, -1.609), (-0.5031, 0.8913, -1.672), (-0.4896, 0.8868, -1.72), (-0.3499, -0.775, -1.809), (-0.5499, -0.775, -1.609), (-0.3499, -0.975, -1.609), (-0.4114, -0.775, -1.798), (-0.4671, -0.775, -1.77), (-0.3499, -0.8365, -1.798), (-0.4126, -0.8373, -1.783), (-0.4664, -0.8379, -1.762), (-0.3499, -0.8922, -1.77), (-0.4128, -0.8913, -1.762), (-0.4617, -0.8868, -1.748), (-0.5392, -0.8365, -1.609), (-0.5112, -0.8922, -1.609), (-0.5392, -0.775, -1.67), (-0.5241, -0.8377, -1.671), (-0.5036, -0.8915, -1.672), (-0.5112, -0.775, -1.726), (-0.5031, -0.8379, -1.725), (-0.4896, -0.8868, -1.72), (-0.3499, -0.9643, -1.67), (-0.3499, -0.9363, -1.726), (-0.4114, -0.9643, -1.609), (-0.4122, -0.9492, -1.671), (-0.4128, -0.9287, -1.725), (-0.4671, -0.9363, -1.609), (-0.4662, -0.9281, -1.672), (-0.4617, -0.9147, -1.72), (-0.3499, -0.775, 1.809), (-0.3499, -0.975, 1.609), (-0.5499, -0.775, 1.609), (-0.3499, -0.8365, 1.798), (-0.3499, -0.8922, 1.77), (-0.4114, -0.775, 1.798), (-0.4122, -0.8377, 1.783), (-0.4128, -0.8915, 1.762), (-0.4671, -0.775, 1.77), (-0.4662, -0.8379, 1.762), (-0.4617, -0.8868, 1.748), (-0.4114, -0.9643, 1.609), (-0.4671, -0.9363, 1.609), (-0.3499, -0.9643, 1.67), (-0.4126, -0.9492, 1.671), (-0.4664, -0.9287, 1.672), (-0.3499, -0.9363, 1.726), (-0.4128, -0.9281, 1.725), (-0.4617, -0.9147, 1.72), (-0.5392, -0.775, 1.67), (-0.5112, -0.775, 1.726), (-0.5392, -0.8365, 1.609), (-0.5241, -0.8373, 1.671), (-0.5036, -0.8379, 1.725), (-0.5112, -0.8922, 1.609), (-0.5031, -0.8913, 1.672), (-0.4896, -0.8868, 1.72), (-0.3499, 0.775, 1.809), (-0.5499, 0.775, 1.609), (-0.3499, 0.975, 1.609), (-0.4114, 0.775, 1.798), (-0.4671, 0.775, 1.77), (-0.3499, 0.8365, 1.798), (-0.4126, 0.8373, 1.783), (-0.4664, 0.8379, 1.762), (-0.3499, 0.8922, 1.77), (-0.4128, 0.8913, 1.762), (-0.4617, 0.8868, 1.748), (-0.5392, 0.8365, 1.609), (-0.5112, 0.8922, 1.609), (-0.5392, 0.775, 1.67), (-0.5241, 0.8377, 1.671), (-0.5036, 0.8915, 1.672), (-0.5112, 0.775, 1.726), (-0.5031, 0.8379, 1.725), (-0.4896, 0.8868, 1.72), (-0.3499, 0.9643, 1.67), (-0.3499, 0.9363, 1.726), (-0.4114, 0.9643, 1.609), (-0.4122, 0.9492, 1.671), (-0.4128, 0.9287, 1.725), (-0.4671, 0.9363, 1.609), (-0.4662, 0.9281, 1.672), (-0.4617, 0.9147, 1.72), (0.758, 1.975, -3.577), (0.758, -1.975, -3.577), (0.758, -1.975, 3.577), (0.758, 1.975, 3.577), (0.1847, -1.975, -3.227), (0.1847, 1.975, -3.227), (0.1847, 1.975, 3.227), (0.1847, -1.975, 3.227), (0.3553, -0.8875, -3.331), (0.3032, -0.6875, -3.416), (0.3392, -0.8777, -3.358), (0.3247, -0.8493, -3.381), (0.3131, -0.8051, -3.4), (0.3057, -0.7493, -3.412), (0.5352, -0.6875, -3.558), (0.5874, -0.8875, -3.473), (0.5378, -0.7493, -3.554), (0.5452, -0.8051, -3.542), (0.5567, -0.8493, -3.523), (0.5712, -0.8777, -3.499), (0.5874, 0.8875, -3.473), (0.5352, 0.6875, -3.558), (0.5712, 0.8777, -3.499), (0.5567, 0.8493, -3.523), (0.5452, 0.8051, -3.542), (0.5378, 0.7493, -3.554), (0.3032, 0.6875, -3.416), (0.3553, 0.8875, -3.331), (0.3057, 0.7493, -3.412), (0.3131, 0.8051, -3.4), (0.3247, 0.8493, -3.381), (0.3392, 0.8777, -3.358), (0.3553, 0.8875, 3.331), (0.3032, 0.6875, 3.416), (0.3392, 0.8777, 3.358), (0.3247, 0.8493, 3.381), (0.3131, 0.8051, 3.4), (0.3057, 0.7493, 3.412), (0.5352, 0.6875, 3.558), (0.5874, 0.8875, 3.473), (0.5378, 0.7493, 3.554), (0.5452, 0.8051, 3.542), (0.5567, 0.8493, 3.523), (0.5712, 0.8777, 3.499), (0.5874, -0.8875, 3.473), (0.5352, -0.6875, 3.558), (0.5712, -0.8777, 3.499), (0.5567, -0.8493, 3.523), (0.5452, -0.8051, 3.542), (0.5378, -0.7493, 3.554), (0.3032, -0.6875, 3.416), (0.3553, -0.8875, 3.331), (0.3057, -0.7493, 3.412), (0.3131, -0.8051, 3.4), (0.3247, -0.8493, 3.381), (0.3392, -0.8777, 3.358), (1.0, 2.0, -4.0), (1.0, 2.0, -4.0), (1.0, -2.0, -4.0), (1.0, -2.0, -4.0), (-1.0, 2.0, -4.0), (-1.0, 2.0, -4.0), (-1.0, -2.0, -4.0), (-1.0, -2.0, -4.0), (-1.0, -2.0, 3.667), (-1.0, -2.0, 4.0), (-1.0, -2.0, 4.0), (-1.0, 2.0, 3.667), (-1.0, 2.0, 4.0), (-1.0, 2.0, 4.0), (1.0, 2.0, 4.0), (1.0, 2.0, 4.0), (1.0, -2.0, 4.0), (1.0, -2.0, 4.0), (-1.0, -2.0, -3.667), (-1.0, -2.0, 3.056), (-1.0, 2.0, -3.667), (-1.0, 2.0, 3.056), (-1.0, -2.0, -3.056), (-1.0, 2.0, -3.056), (0.7867, 2.0, -3.536), (0.8526, 2.0, -3.589), (0.9121, 2.0, -3.661), (0.9593, 2.0, -3.745), (0.9896, 2.0, -3.833), (1.0, 2.0, -3.917), (1.0, 2.0, 3.917), (0.9896, 2.0, 3.833), (0.9593, 2.0, 3.745), (0.9121, 2.0, 3.661), (0.8526, 2.0, 3.589), (0.7867, 2.0, 3.536), (1.0, -2.0, -3.917), (0.9896, -2.0, -3.833), (0.9593, -2.0, -3.745), (0.9121, -2.0, -3.661), (0.8526, -2.0, -3.589), (0.7867, -2.0, -3.536), (0.7867, -2.0, 3.536), (0.8526, -2.0, 3.589), (0.9121, -2.0, 3.661), (0.9593, -2.0, 3.745), (0.9896, -2.0, 3.833), (1.0, -2.0, 3.917), (1.241e-07, 2.0, -2.806), (0.01044, 2.0, -2.889), (0.04074, 2.0, -2.977), (0.08793, 2.0, -3.062), (0.1474, 2.0, -3.133), (0.2133, 2.0, -3.186), (0.2133, 2.0, 3.186), (0.1474, 2.0, 3.133), (0.08793, 2.0, 3.062), (0.04074, 2.0, 2.977), (0.01044, 2.0, 2.889), (2.335e-07, 2.0, 2.806), (0.2133, -2.0, -3.186), (0.1474, -2.0, -3.133), (0.08793, -2.0, -3.062), (0.04074, -2.0, -2.977), (0.01044, -2.0, -2.889), (-3.005e-07, -2.0, -2.806), (-3.552e-07, -2.0, 2.806), (0.01044, -2.0, 2.889), (0.04074, -2.0, 2.977), (0.08793, -2.0, 3.062), (0.1474, -2.0, 3.133), (0.2133, -2.0, 3.186), (1.0, -1.975, -3.975), (1.0, -1.975, -3.975), (1.0, -1.975, -3.975), (1.0, -1.975, -3.975), (1.0, -1.975, -3.975), (1.0, 1.975, -3.975), (1.0, 1.975, -3.975), (1.0, 1.975, -3.975), (1.0, 1.975, -3.975), (1.0, 1.975, -3.975), (0.2133, 1.975, -3.186), (0.2133, 1.975, -3.186), (0.2133, 1.975, -3.186), (0.2133, 1.975, -3.186), (0.1474, 1.975, -3.133), (0.1474, 1.975, -3.133), (0.1474, 1.975, -3.133), (0.1474, 1.975, -3.133), (-3.518e-07, -1.975, 2.806), (-3.518e-07, -1.975, 2.806), (-3.518e-07, -1.975, 2.806), (-3.518e-07, -1.975, 2.806), (-2.976e-07, -1.975, -2.806), (-2.976e-07, -1.975, -2.806), (-2.976e-07, -1.975, -2.806), (-2.976e-07, -1.975, -2.806), (0.08793, 1.975, -3.062), (0.08793, 1.975, -3.062), (0.08793, 1.975, -3.062), (0.08793, 1.975, -3.062), (2.301e-07, 1.975, 2.806), (2.301e-07, 1.975, 2.806), (2.301e-07, 1.975, 2.806), (2.301e-07, 1.975, 2.806), (0.04074, 1.975, -2.977), (0.04074, 1.975, -2.977), (0.04074, 1.975, -2.977), (0.04074, 1.975, -2.977), (0.7867, -1.975, 3.536), (0.7867, -1.975, 3.536), (0.7867, -1.975, 3.536), (0.7867, -1.975, 3.536), (0.2133, -1.975, 3.186), (0.2133, -1.975, 3.186), (0.2133, -1.975, 3.186), (0.2133, -1.975, 3.186), (0.01044, 1.975, -2.889), (0.01044, 1.975, -2.889), (0.01044, 1.975, -2.889), (0.01044, 1.975, -2.889), (1.212e-07, 1.975, -2.806), (1.212e-07, 1.975, -2.806), (1.212e-07, 1.975, -2.806), (1.212e-07, 1.975, -2.806), (0.2133, 1.975, 3.186), (0.2133, 1.975, 3.186), (0.2133, 1.975, 3.186), (0.2133, 1.975, 3.186), (0.7867, 1.975, 3.536), (0.7867, 1.975, 3.536), (0.7867, 1.975, 3.536), (0.7867, 1.975, 3.536), (1.0, -1.975, 3.975), (1.0, -1.975, 3.975), (1.0, -1.975, 3.975), (1.0, -1.975, 3.975), (1.0, -1.975, 3.975), (1.0, -1.975, 3.917), (1.0, -1.975, 3.917), (1.0, -1.975, 3.917), (1.0, -1.975, 3.917), (0.9896, -1.975, 3.833), (0.9896, -1.975, 3.833), (0.9896, -1.975, 3.833), (0.9896, -1.975, 3.833), (1.0, 1.975, 3.917), (1.0, 1.975, 3.917), (1.0, 1.975, 3.917), (1.0, 1.975, 3.917), (1.0, 1.975, 3.975), (1.0, 1.975, 3.975), (1.0, 1.975, 3.975), (1.0, 1.975, 3.975), (1.0, 1.975, 3.975), (0.9593, -1.975, 3.745), (0.9593, -1.975, 3.745), (0.9593, -1.975, 3.745), (0.9593, -1.975, 3.745), (0.9121, -1.975, 3.661), (0.9121, -1.975, 3.661), (0.9121, -1.975, 3.661), (0.9121, -1.975, 3.661), (0.2133, -1.975, -3.186), (0.2133, -1.975, -3.186), (0.2133, -1.975, -3.186), (0.2133, -1.975, -3.186), (0.7867, -1.975, -3.536), (0.7867, -1.975, -3.536), (0.7867, -1.975, -3.536), (0.7867, -1.975, -3.536), (0.7867, 1.975, -3.536), (0.7867, 1.975, -3.536), (0.8526, 1.975, -3.589), (0.8526, 1.975, -3.589), (0.9121, 1.975, -3.661), (0.9121, 1.975, -3.661), (0.9593, 1.975, -3.745), (0.9593, 1.975, -3.745), (0.9896, 1.975, -3.833), (0.9896, 1.975, -3.833), (1.0, 1.975, -3.917), (1.0, 1.975, -3.917), (0.9896, 1.975, 3.833), (0.9896, 1.975, 3.833), (0.9593, 1.975, 3.745), (0.9593, 1.975, 3.745), (0.9121, 1.975, 3.661), (0.9121, 1.975, 3.661), (0.8526, 1.975, 3.589), (0.8526, 1.975, 3.589), (1.0, -1.975, -3.917), (1.0, -1.975, -3.917), (0.9896, -1.975, -3.833), (0.9896, -1.975, -3.833), (0.9593, -1.975, -3.745), (0.9593, -1.975, -3.745), (0.9121, -1.975, -3.661), (0.9121, -1.975, -3.661), (0.8526, -1.975, -3.589), (0.8526, -1.975, -3.589), (0.8526, -1.975, 3.589), (0.8526, -1.975, 3.589), (0.1474, 1.975, 3.133), (0.1474, 1.975, 3.133), (0.08793, 1.975, 3.062), (0.08793, 1.975, 3.062), (0.04074, 1.975, 2.977), (0.04074, 1.975, 2.977), (0.01044, 1.975, 2.889), (0.01044, 1.975, 2.889), (0.1474, -1.975, -3.133), (0.1474, -1.975, -3.133), (0.08793, -1.975, -3.062), (0.08793, -1.975, -3.062), (0.04074, -1.975, -2.977), (0.04074, -1.975, -2.977), (0.01044, -1.975, -2.889), (0.01044, -1.975, -2.889), (0.01044, -1.975, 2.889), (0.01044, -1.975, 2.889), (0.04074, -1.975, 2.977), (0.04074, -1.975, 2.977), (0.08793, -1.975, 3.062), (0.08793, -1.975, 3.062), (0.1474, -1.975, 3.133), (0.1474, -1.975, 3.133), (0.95, 1.975, 3.975), (0.95, 1.975, 3.975), (0.95, -1.975, 3.975), (0.95, -1.975, 3.975), (0.95, -1.975, -3.975), (0.95, -1.975, -3.975), (0.95, 1.975, -3.975), (0.95, 1.975, -3.975), (0.7867, 1.975, -3.536), (0.7867, 1.975, -3.536), (0.8526, 1.975, -3.589), (0.8526, 1.975, -3.589), (0.9121, 1.975, -3.661), (0.9121, 1.975, -3.661), (0.9593, 1.975, -3.745), (0.9593, 1.975, -3.745), (0.9896, 1.975, -3.833), (0.9896, 1.975, -3.833), (1.0, 1.975, -3.917), (1.0, 1.975, -3.917), (0.9896, 1.975, 3.833), (0.9896, 1.975, 3.833), (0.9593, 1.975, 3.745), (0.9593, 1.975, 3.745), (0.9121, 1.975, 3.661), (0.9121, 1.975, 3.661), (0.8526, 1.975, 3.589), (0.8526, 1.975, 3.589), (1.0, -1.975, -3.917), (1.0, -1.975, -3.917), (0.9896, -1.975, -3.833), (0.9896, -1.975, -3.833), (0.9593, -1.975, -3.745), (0.9593, -1.975, -3.745), (0.9121, -1.975, -3.661), (0.9121, -1.975, -3.661), (0.8526, -1.975, -3.589), (0.8526, -1.975, -3.589), (0.8526, -1.975, 3.589), (0.8526, -1.975, 3.589), (0.1474, 1.975, 3.133), (0.1474, 1.975, 3.133), (0.08793, 1.975, 3.062), (0.08793, 1.975, 3.062), (0.04074, 1.975, 2.977), (0.04074, 1.975, 2.977), (0.01044, 1.975, 2.889), (0.01044, 1.975, 2.889), (0.1474, -1.975, -3.133), (0.1474, -1.975, -3.133), (0.08793, -1.975, -3.062), (0.08793, -1.975, -3.062), (0.04074, -1.975, -2.977), (0.04074, -1.975, -2.977), (0.01044, -1.975, -2.889), (0.01044, -1.975, -2.889), (0.01044, -1.975, 2.889), (0.01044, -1.975, 2.889), (0.04074, -1.975, 2.977), (0.04074, -1.975, 2.977), (0.08793, -1.975, 3.062), (0.08793, -1.975, 3.062), (0.1474, -1.975, 3.133), (0.1474, -1.975, 3.133), (0.758, 1.975, -3.577), (0.8176, 1.975, -3.625), (0.8708, 1.975, -3.689), (0.9136, 1.975, -3.765), (0.9408, 1.975, -3.844), (0.9501, 1.975, -3.92), (0.9501, 1.975, 3.92), (0.9408, 1.975, 3.844), (0.9136, 1.975, 3.765), (0.8708, 1.975, 3.689), (0.8176, 1.975, 3.625), (0.758, 1.975, 3.577), (0.9501, -1.975, -3.92), (0.9408, -1.975, -3.844), (0.9136, -1.975, -3.765), (0.8708, -1.975, -3.689), (0.8176, -1.975, -3.625), (0.758, -1.975, -3.577), (0.758, -1.975, 3.577), (0.8176, -1.975, 3.625), (0.8708, -1.975, 3.689), (0.9136, -1.975, 3.765), (0.9408, -1.975, 3.844), (0.9501, -1.975, 3.92), (-0.0499, 1.975, -2.809), (-0.03827, 1.975, -2.9), (-0.004893, 1.975, -2.998), (0.0467, 1.975, -3.09), (0.1124, 1.975, -3.169), (0.1847, 1.975, -3.227), (0.1847, 1.975, 3.227), (0.1124, 1.975, 3.169), (0.0467, 1.975, 3.09), (-0.004893, 1.975, 2.998), (-0.03827, 1.975, 2.9), (-0.0499, 1.975, 2.809), (0.1847, -1.975, -3.227), (0.1124, -1.975, -3.169), (0.0467, -1.975, -3.09), (-0.004894, -1.975, -2.998), (-0.03827, -1.975, -2.9), (-0.0499, -1.975, -2.809), (-0.0499, -1.975, 2.809), (-0.03827, -1.975, 2.9), (-0.004894, -1.975, 2.998), (0.0467, -1.975, 3.09), (0.1124, -1.975, 3.169), (0.1847, -1.975, 3.227), (-0.0499, 0.975, -1.609), (-0.0499, 0.9652, -1.67), (-0.0499, 0.9368, -1.726), (-0.0499, 0.8926, -1.77), (-0.0499, 0.8368, -1.799), (-0.0499, 0.775, -1.809), (-0.0499, -0.775, -1.809), (-0.0499, -0.8368, -1.799), (-0.0499, -0.8926, -1.77), (-0.0499, -0.9368, -1.726), (-0.0499, -0.9652, -1.67), (-0.0499, -0.975, -1.609), (-0.0499, -0.975, 1.609), (-0.0499, -0.9652, 1.67), (-0.0499, -0.9368, 1.726), (-0.0499, -0.8926, 1.77), (-0.0499, -0.8368, 1.799), (-0.0499, -0.775, 1.809), (-0.0499, 0.775, 1.809), (-0.0499, 0.8368, 1.799), (-0.0499, 0.8926, 1.77), (-0.0499, 0.9368, 1.726), (-0.0499, 0.9652, 1.67), (-0.0499, 0.975, 1.609), (0.5874, 0.8875, -3.473), (0.5874, 0.8875, -3.473), (0.5874, -0.8875, -3.473), (0.5874, -0.8875, -3.473), (0.5874, -0.8875, 3.473), (0.5874, -0.8875, 3.473), (0.5874, 0.8875, 3.473), (0.5874, 0.8875, 3.473), (0.3553, -0.8875, -3.331), (0.3553, -0.8875, -3.331), (0.3553, 0.8875, -3.331), (0.3553, 0.8875, -3.331), (0.3553, 0.8875, 3.331), (0.3553, 0.8875, 3.331), (0.3553, -0.8875, 3.331), (0.3553, -0.8875, 3.331), (0.5378, -0.7493, -3.554), (0.5352, -0.6875, -3.558), (0.3032, -0.6875, -3.416), (0.3057, -0.7493, -3.412), (0.5452, -0.8051, -3.542), (0.3131, -0.8051, -3.4), (0.5567, -0.8493, -3.523), (0.3247, -0.8493, -3.381), (0.5712, -0.8777, -3.499), (0.3392, -0.8777, -3.358), (0.5874, -0.8875, -3.473), (0.5874, -0.8875, -3.473), (0.3553, -0.8875, -3.331), (0.3553, -0.8875, -3.331), (0.3057, 0.7493, -3.412), (0.3032, 0.6875, -3.416), (0.5352, 0.6875, -3.558), (0.5378, 0.7493, -3.554), (0.3131, 0.8051, -3.4), (0.5452, 0.8051, -3.542), (0.3247, 0.8493, -3.381), (0.5567, 0.8493, -3.523), (0.3392, 0.8777, -3.358), (0.5712, 0.8777, -3.499), (0.3553, 0.8875, -3.331), (0.3553, 0.8875, -3.331), (0.5874, 0.8875, -3.473), (0.5874, 0.8875, -3.473), (0.5378, 0.7493, 3.554), (0.5352, 0.6875, 3.558), (0.3032, 0.6875, 3.416), (0.3057, 0.7493, 3.412), (0.5452, 0.8051, 3.542), (0.3131, 0.8051, 3.4), (0.5567, 0.8493, 3.523), (0.3247, 0.8493, 3.381), (0.5712, 0.8777, 3.499), (0.3392, 0.8777, 3.358), (0.5874, 0.8875, 3.473), (0.5874, 0.8875, 3.473), (0.3553, 0.8875, 3.331), (0.3553, 0.8875, 3.331), (0.3057, -0.7493, 3.412), (0.3032, -0.6875, 3.416), (0.5352, -0.6875, 3.558), (0.5378, -0.7493, 3.554), (0.3131, -0.8051, 3.4), (0.5452, -0.8051, 3.542), (0.3247, -0.8493, 3.381), (0.5567, -0.8493, 3.523), (0.3392, -0.8777, 3.358), (0.5712, -0.8777, 3.499), (0.3553, -0.8875, 3.331), (0.5874, -0.8875, 3.473)], [], [(420, 422, 426, 424), (434, 433, 430, 436), (25, 455, 474, 53, 441, 11), (67, 491, 462, 39, 9, 439), (428, 429, 432, 431), (46, 473, 444, 18, 10, 443), (522, 631, 169, 524), (598, 597, 129, 662), (427, 438, 440, 425), (13, 428, 431, 15), (32, 461, 480, 60, 442, 8), (630, 629, 167, 695), (596, 595, 127, 661), (423, 456, 32, 8, 2), (628, 627, 165, 693), (53, 479, 468, 46, 443, 441), (39, 467, 437, 6, 9), (438, 12, 14, 440), (12, 13, 15, 14), (435, 450, 25, 11, 7), (60, 485, 486, 67, 439, 442), (444, 445, 18), (445, 446, 18), (446, 447, 18), (447, 448, 18), (448, 449, 18), (450, 451, 25), (451, 452, 25), (452, 453, 25), (453, 454, 25), (454, 455, 25), (456, 457, 32), (457, 458, 32), (458, 459, 32), (459, 460, 32), (460, 461, 32), (462, 463, 39), (463, 464, 39), (464, 465, 39), (465, 466, 39), (466, 467, 39), (468, 469, 46), (469, 470, 46), (470, 471, 46), (471, 472, 46), (472, 473, 46), (474, 475, 53), (475, 476, 53), (476, 477, 53), (477, 478, 53), (478, 479, 53), (480, 481, 60), (481, 482, 60), (482, 483, 60), (483, 484, 60), (484, 485, 60), (486, 487, 67), (487, 488, 67), (488, 489, 67), (489, 490, 67), (490, 491, 67), (594, 592, 657, 659), (626, 625, 163, 691), (571, 557, 554, 573), (624, 548, 546, 689), (495, 497, 499, 492), (504, 508, 506, 502), (509, 520, 518, 157), (512, 514, 516, 510), (521, 528, 526, 155), (542, 523, 171, 544), (529, 540, 538, 153), (532, 534, 536, 530), (541, 543, 148, 151), (549, 550, 552, 160), (559, 565, 563, 561), (558, 560, 562, 556), (566, 578, 576, 564), (569, 572, 575, 567), (579, 580, 582, 577), (586, 588, 590, 584), (18, 449, 421, 3, 10), (498, 496, 73, 72), (5, 4, 74, 75), (593, 19, 77, 76), (19, 20, 78, 77), (20, 599, 79, 78), (599, 600, 80, 79), (600, 602, 81, 80), (570, 604, 83, 82), (604, 606, 84, 83), (606, 608, 85, 84), (608, 610, 86, 85), (610, 551, 87, 86), (612, 614, 89, 88), (614, 616, 90, 89), (616, 618, 91, 90), (618, 620, 92, 91), (620, 589, 93, 92), (533, 622, 95, 94), (622, 581, 96, 95), (581, 42, 97, 96), (42, 43, 98, 97), (43, 38, 99, 98), (44, 47, 101, 100), (47, 48, 102, 101), (48, 49, 103, 102), (49, 50, 104, 103), (50, 505, 105, 104), (51, 54, 107, 106), (54, 55, 108, 107), (55, 56, 109, 108), (56, 57, 110, 109), (57, 52, 111, 110), (587, 632, 113, 112), (632, 634, 114, 113), (634, 636, 115, 114), (636, 638, 116, 115), (638, 515, 117, 116), (513, 640, 119, 118), (640, 642, 120, 119), (642, 644, 121, 120), (644, 646, 122, 121), (646, 535, 123, 122), (602, 498, 72, 81), (505, 593, 76, 105), (496, 612, 88, 73), (589, 587, 112, 93), (4, 570, 82, 74), (38, 5, 75, 99), (551, 51, 106, 87), (535, 533, 94, 123), (52, 44, 100, 111), (515, 513, 118, 117), (700, 698, 204, 202), (668, 568, 188, 191), (698, 696, 206, 204), (666, 664, 185, 187), (696, 585, 368, 206), (664, 663, 183, 185), (525, 694, 746, 747), (663, 660, 714, 183), (694, 692, 745, 746), (660, 658, 713, 714), (692, 690, 744, 745), (658, 656, 712, 713), (690, 688, 743, 744), (574, 555, 650, 648), (688, 547, 742, 743), (493, 500, 654, 652), (503, 507, 740, 741), (507, 519, 739, 740), (511, 517, 753, 754), (519, 527, 738, 739), (545, 525, 747, 736), (527, 539, 737, 738), (531, 537, 759, 730), (539, 545, 736, 737), (547, 553, 723, 742), (601, 21, 131, 665), (633, 58, 158, 697), (603, 22, 133, 135), (635, 61, 156, 699), (605, 23, 136, 139), (637, 62, 154, 152), (607, 26, 669, 670), (639, 63, 701, 702), (609, 27, 671, 672), (59, 64, 703, 149), (611, 28, 673, 674), (641, 65, 170, 704), (24, 29, 675, 147), (643, 68, 705, 706), (615, 613, 676, 678), (645, 69, 707, 708), (617, 33, 679, 680), (647, 70, 709, 710), (619, 34, 681, 682), (66, 71, 711, 161), (621, 35, 683, 684), (0, 17, 667, 501), (31, 36, 685, 591), (16, 45, 159, 124), (623, 37, 146, 686), (30, 1, 494, 677), (41, 40, 687, 583), (655, 717, 724, 653), (251, 783, 760, 230, 224, 227), (718, 649, 651, 735), (364, 729, 728, 179), (179, 728, 727, 181), (181, 727, 726, 715), (715, 726, 725, 716), (716, 725, 724, 717), (718, 735, 734, 719), (719, 734, 733, 720), (720, 733, 732, 721), (721, 732, 731, 722), (722, 731, 366, 367), (224, 225, 752, 201), (201, 752, 751, 203), (203, 751, 750, 205), (205, 750, 749, 207), (207, 749, 748, 369), (370, 371, 758, 213), (213, 758, 757, 215), (215, 757, 756, 217), (217, 756, 755, 219), (219, 755, 226, 227), (141, 668, 191, 193), (150, 700, 202, 200), (143, 141, 193, 195), (517, 150, 200, 753), (145, 143, 195, 197), (168, 511, 754, 218), (553, 145, 197, 723), (166, 168, 218, 216), (132, 134, 186, 184), (164, 166, 216, 214), (130, 132, 184, 182), (162, 164, 214, 212), (128, 130, 182, 180), (537, 162, 212, 759), (126, 128, 180, 178), (172, 666, 187, 220), (125, 126, 178, 365), (656, 503, 741, 712), (144, 531, 730, 196), (134, 173, 221, 186), (142, 144, 196, 194), (585, 125, 365, 368), (140, 142, 194, 192), (568, 174, 222, 188), (138, 140, 192, 190), (175, 137, 189, 223), (137, 138, 190, 189), (228, 250, 339, 257), (249, 243, 310, 337), (235, 229, 256, 283), (242, 236, 285, 311), (237, 771, 772, 244, 226, 225), (244, 777, 778, 251, 227, 226), (258, 338, 312, 284), (760, 761, 230), (761, 762, 230), (762, 763, 230), (763, 764, 230), (764, 765, 230), (766, 767, 237), (767, 768, 237), (768, 769, 237), (769, 770, 237), (770, 771, 237), (772, 773, 244), (773, 774, 244), (774, 775, 244), (775, 776, 244), (776, 777, 244), (778, 779, 251), (779, 780, 251), (780, 781, 251), (781, 782, 251), (782, 783, 251), (256, 259, 262, 261), (259, 260, 263, 262), (260, 272, 273, 263), (261, 262, 265, 264), (262, 263, 266, 265), (263, 273, 274, 266), (257, 267, 270, 269), (267, 268, 271, 270), (268, 280, 281, 271), (269, 270, 273, 272), (270, 271, 274, 273), (271, 281, 282, 274), (258, 275, 278, 277), (275, 276, 279, 278), (276, 264, 265, 279), (277, 278, 281, 280), (278, 279, 282, 281), (279, 265, 266, 282), (266, 274, 282), (283, 286, 289, 288), (286, 287, 290, 289), (287, 299, 300, 290), (288, 289, 292, 291), (289, 290, 293, 292), (290, 300, 301, 293), (284, 294, 297, 296), (294, 295, 298, 297), (295, 307, 308, 298), (296, 297, 300, 299), (297, 298, 301, 300), (298, 308, 309, 301), (285, 302, 305, 304), (302, 303, 306, 305), (303, 291, 292, 306), (304, 305, 308, 307), (305, 306, 309, 308), (306, 292, 293, 309), (293, 301, 309), (310, 313, 316, 315), (313, 314, 317, 316), (314, 326, 327, 317), (315, 316, 319, 318), (316, 317, 320, 319), (317, 327, 328, 320), (311, 321, 324, 323), (321, 322, 325, 324), (322, 334, 335, 325), (323, 324, 327, 326), (324, 325, 328, 327), (325, 335, 336, 328), (312, 329, 332, 331), (329, 330, 333, 332), (330, 318, 319, 333), (331, 332, 335, 334), (332, 333, 336, 335), (333, 319, 320, 336), (320, 328, 336), (337, 340, 343, 342), (340, 341, 344, 343), (341, 353, 354, 344), (342, 343, 346, 345), (343, 344, 347, 346), (344, 354, 355, 347), (338, 348, 351, 350), (348, 349, 352, 351), (349, 361, 362, 352), (350, 351, 354, 353), (351, 352, 355, 354), (352, 362, 363, 355), (339, 356, 359, 358), (356, 357, 360, 359), (357, 345, 346, 360), (358, 359, 362, 361), (359, 360, 363, 362), (360, 346, 347, 363), (347, 355, 363), (258, 284, 296, 275), (275, 296, 299, 276), (276, 299, 287, 264), (264, 287, 286, 261), (261, 286, 283, 256), (312, 338, 350, 329), (329, 350, 353, 330), (330, 353, 341, 318), (318, 341, 340, 315), (315, 340, 337, 310), (257, 339, 358, 267), (267, 358, 361, 268), (268, 361, 349, 280), (280, 349, 348, 277), (277, 348, 338, 258), (311, 285, 304, 321), (321, 304, 307, 322), (322, 307, 295, 334), (334, 295, 294, 331), (331, 294, 284, 312), (249, 337, 342, 252), (252, 342, 345, 253), (253, 345, 357, 254), (254, 357, 356, 255), (255, 356, 339, 250), (256, 229, 234, 259), (259, 234, 233, 260), (260, 233, 232, 272), (272, 232, 231, 269), (269, 231, 228, 257), (285, 236, 241, 302), (302, 241, 240, 303), (303, 240, 239, 291), (291, 239, 238, 288), (288, 238, 235, 283), (310, 243, 248, 313), (313, 248, 247, 314), (314, 247, 246, 326), (326, 246, 245, 323), (323, 245, 242, 311), (230, 765, 766, 237, 225, 224), (784, 786, 729, 364), (788, 790, 367, 366), (792, 794, 369, 748), (796, 798, 371, 370), (794, 784, 364, 369), (786, 792, 748, 729), (790, 796, 370, 367), (798, 788, 366, 371), (797, 840, 837, 835, 833, 831, 397, 843, 842, 846, 848, 850, 852, 799), (789, 853, 851, 849, 847, 845, 409, 829, 828, 832, 834, 836, 838, 791), (199, 839, 841, 210), (787, 811, 813, 793), (785, 826, 823, 821, 819, 817, 385, 801, 800, 804, 806, 808, 810, 177), (795, 825, 827, 176), (208, 812, 809, 807, 805, 803, 373, 815, 814, 818, 820, 822, 824, 209), (378, 802, 377, 380), (380, 377, 376, 381), (381, 376, 375, 382), (382, 375, 374, 383), (383, 374, 372, 379), (390, 816, 389, 392), (392, 389, 388, 393), (393, 388, 387, 394), (394, 387, 386, 395), (395, 386, 384, 391), (816, 390, 802, 378), (402, 830, 401, 404), (404, 401, 400, 405), (405, 400, 399, 406), (406, 399, 398, 407), (407, 398, 396, 403), (211, 415, 408, 198), (414, 844, 413, 416), (416, 413, 412, 417), (417, 412, 411, 418), (418, 411, 410, 419), (419, 410, 408, 415), (830, 402, 844, 414)])
me_cube.polygons.foreach_set('use_smooth', [True] * 418)
me_cube.materials.append(mat_material)
me_cube.use_remesh_preserve_volume = False
me_cube.use_remesh_preserve_attributes = False
me_cube.use_mirror_vertex_groups = False
me_cube.update()

# ---- objects
ob_brace = bpy.data.objects.new('Brace', me_cube_002)
ob_brace_001 = bpy.data.objects.new('Brace.001', me_cube_001)
ob_laboratorywall = bpy.data.objects.new('LaboratoryWall', me_cube)

# ---- transforms, parenting, visibility, modifiers, constraints
ob_brace.location = (0.9, -1.9, 0.0)
ob_brace.scale = (1.0, 0.5, 1.0)
ob_brace.lineart.crease_threshold = 0.0
ob_brace_001.location = (0.9, 1.9, 0.0)
ob_brace_001.scale = (1.0, 0.5, 1.0)
ob_brace_001.lineart.crease_threshold = 0.0
ob_laboratorywall.location = (0.0, 0.0, 0.0)
ob_laboratorywall.lock_rotations_4d = False
ob_laboratorywall.empty_display_type = 'ARROWS'
ob_laboratorywall.lineart.crease_threshold = 0.0

# ---- collection membership
col_collection_1.objects.link(ob_brace)
col_collection_1.objects.link(ob_brace_001)
col_collection_1.objects.link(ob_laboratorywall)

# ---- scene / render settings (as saved in the file)
scene.frame_start = 1; scene.frame_end = 250; scene.frame_set(1)
scene.render.engine = 'BLENDER_EEVEE_NEXT'
scene.render.resolution_percentage = 50
scene.render.dither_intensity = 0.0
scene.cycles.use_denoising = False
scene.cycles.samples = 128
scene.cycles.sampling_pattern = 'TABULATED_SOBOL'
scene.cycles.light_sampling_threshold = 0.0
scene.cycles.use_adaptive_sampling = False
scene.cycles.use_light_tree = False
scene.cycles.blur_glossy = 0.0
scene.cycles.sample_clamp_indirect = 0.0
scene.view_settings.view_transform = 'Standard'
bpy.context.view_layer.update()

# ---- added for rendering (the .blend has no active camera and no usable light): camera, sun
cam_auto = bpy.data.cameras.new('AutoCamera')
cam_auto.lens = 50.0
cam_auto.sensor_width = 36.0
cam_auto.clip_end = 1000.0
ob_auto_camera = bpy.data.objects.new('AutoCamera', cam_auto)
scene.collection.objects.link(ob_auto_camera)
ob_auto_camera.location = (8.88021, -10.3263, 6.88417)
ob_auto_camera.rotation_euler = (1.09748, -7.21219e-08, 0.694738)
scene.camera = ob_auto_camera
light_auto_sun = bpy.data.lights.new('AutoSun', 'SUN')
light_auto_sun.energy = 3.0
light_auto_sun.angle = 0.0523599
ob_auto_sun = bpy.data.objects.new('AutoSun', light_auto_sun)
scene.collection.objects.link(ob_auto_sun)
ob_auto_sun.rotation_euler = (0.872665, 0.174533, 0.523599)
bpy.context.view_layer.update()
